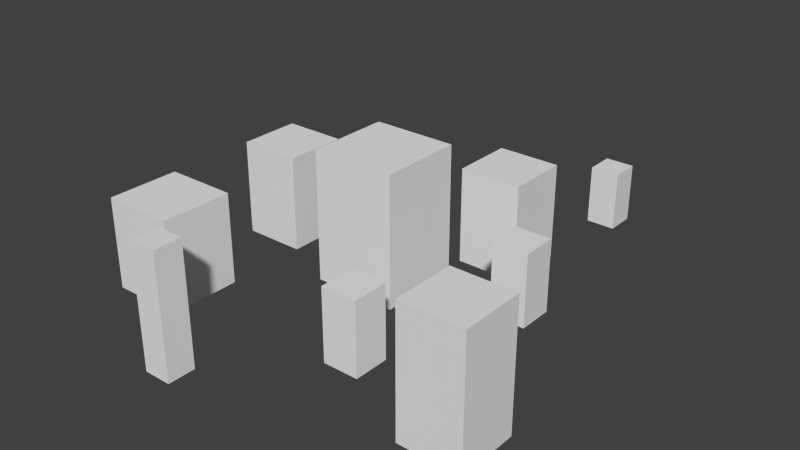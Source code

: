 # Source: city.blend  (saved by Blender 2.69.0; exported with 4.5.12 LTS)
import bpy
from mathutils import Matrix  # noqa: F401  (used for matrix-valued properties, if any)

bpy.ops.wm.read_factory_settings(use_empty=True)
scene = bpy.context.scene
scene.name = 'Scene'

# ---- collections
col_collection_1 = bpy.data.collections.new('Collection 1'); scene.collection.children.link(col_collection_1)

# ---- materials (node trees are filled in below, after node groups)
mat_material = bpy.data.materials.new('Material')
mat_material.alpha_threshold = 0.0
mat_material.use_transparent_shadow = False
mat_material.roughness = 0.5
mat_material.line_color = (0.0, 0.0, 0.0, 1.0)

# ---- material node trees

# ---- world
world_world = bpy.data.worlds.new('World'); scene.world = world_world
world_world.color = (0.05088, 0.05088, 0.05088)
world_world.use_sun_shadow = False
world_world.sun_shadow_jitter_overblur = 0.0
world_world.cycles.sampling_method = 'MANUAL'
world_world.cycles.sample_map_resolution = 256

# ---- meshes
me_cube = bpy.data.meshes.new('Cube')
me_cube.from_pydata([(0.08819, 0.1033, -0.04863), (0.08819, -0.1244, -0.04863), (-0.1395, -0.1244, -0.04863), (-0.1395, 0.1033, -0.04863), (0.08819, 0.1033, 0.303), (0.08819, -0.1244, 0.303), (-0.1395, -0.1244, 0.303), (-0.1395, 0.1033, 0.303), (0.1883, 0.4235, -0.1002), (0.1883, 0.2495, -0.1002), (0.01428, 0.2495, -0.1002), (0.01428, 0.4235, -0.1002), (0.1883, 0.4235, 0.1685), (0.1883, 0.2495, 0.1685), (0.01428, 0.2495, 0.1685), (0.01428, 0.4235, 0.1685), (-0.3635, 0.1913, -0.1002), (-0.3635, 0.01728, -0.1002), (-0.5375, 0.01728, -0.1002), (-0.5375, 0.1913, -0.1002), (-0.3635, 0.1913, 0.1685), (-0.3635, 0.01728, 0.1685), (-0.5375, 0.01728, 0.1685), (-0.5375, 0.1913, 0.1685), (-0.3506, -0.2214, -0.09211), (-0.3506, -0.4213, -0.09211), (-0.5504, -0.4213, -0.09211), (-0.5504, -0.2214, -0.09211), (-0.3506, -0.2214, 0.1604), (-0.3506, -0.4213, 0.1604), (-0.5504, -0.4213, 0.1604), (-0.5504, -0.2214, 0.1604), (0.5187, -0.234, -0.1426), (0.5187, -0.4088, -0.1426), (0.3439, -0.4088, -0.1426), (0.3439, -0.234, -0.1426), (0.5187, -0.234, 0.2109), (0.5187, -0.4088, 0.2109), (0.3439, -0.4088, 0.2109), (0.3439, -0.234, 0.2109), (0.2017, -0.2726, -0.06454), (0.2017, -0.3702, -0.06454), (0.1041, -0.3702, -0.06454), (0.1041, -0.2726, -0.06454), (0.2017, -0.2726, 0.1328), (0.2017, -0.3702, 0.1328), (0.1041, -0.3702, 0.1328), (0.1041, -0.2726, 0.1328), (0.3648, 0.1288, -0.06454), (0.3648, 0.03122, -0.06454), (0.2672, 0.03122, -0.06454), (0.2672, 0.1288, -0.06454), (0.3648, 0.1288, 0.1328), (0.3648, 0.03122, 0.1328), (0.2672, 0.03122, 0.1328), (0.2672, 0.1288, 0.1328), (0.2834, 0.6557, -0.04528), (0.2834, 0.5771, -0.04528), (0.2049, 0.5771, -0.04528), (0.2049, 0.6557, -0.04528), (0.2834, 0.6557, 0.1136), (0.2834, 0.5771, 0.1136), (0.2049, 0.5771, 0.1136), (0.2049, 0.6557, 0.1136), (-0.07523, 0.2458, -0.04528), (-0.07523, 0.1673, -0.04528), (-0.1538, 0.1673, -0.04528), (-0.1538, 0.2458, -0.04528), (-0.07523, 0.2458, 0.1136), (-0.07523, 0.1673, 0.1136), (-0.1538, 0.1673, 0.1136), (-0.1538, 0.2458, 0.1136), (-0.1853, 0.2458, -0.04528), (-0.1853, 0.1673, -0.04528), (-0.2638, 0.1673, -0.04528), (-0.2638, 0.2458, -0.04528), (-0.1853, 0.2458, 0.1136), (-0.1853, 0.1673, 0.1136), (-0.2638, 0.1673, 0.1136), (-0.2638, 0.2458, 0.1136), (-0.1853, -0.5025, -0.1383), (-0.1853, -0.5811, -0.1383), (-0.2638, -0.5811, -0.1383), (-0.2638, -0.5025, -0.1383), (-0.1853, -0.5025, 0.2066), (-0.1853, -0.5811, 0.2066), (-0.2638, -0.5811, 0.2066), (-0.2638, -0.5025, 0.2066)], [], [(0, 1, 2, 3), (4, 7, 6, 5), (0, 4, 5, 1), (1, 5, 6, 2), (2, 6, 7, 3), (4, 0, 3, 7), (8, 9, 10, 11), (12, 15, 14, 13), (8, 12, 13, 9), (9, 13, 14, 10), (10, 14, 15, 11), (12, 8, 11, 15), (16, 17, 18, 19), (20, 23, 22, 21), (16, 20, 21, 17), (17, 21, 22, 18), (18, 22, 23, 19), (20, 16, 19, 23), (24, 25, 26, 27), (28, 31, 30, 29), (24, 28, 29, 25), (25, 29, 30, 26), (26, 30, 31, 27), (28, 24, 27, 31), (32, 33, 34, 35), (36, 39, 38, 37), (32, 36, 37, 33), (33, 37, 38, 34), (34, 38, 39, 35), (36, 32, 35, 39), (40, 41, 42, 43), (44, 47, 46, 45), (40, 44, 45, 41), (41, 45, 46, 42), (42, 46, 47, 43), (44, 40, 43, 47), (48, 49, 50, 51), (52, 55, 54, 53), (48, 52, 53, 49), (49, 53, 54, 50), (50, 54, 55, 51), (52, 48, 51, 55), (56, 57, 58, 59), (60, 63, 62, 61), (56, 60, 61, 57), (57, 61, 62, 58), (58, 62, 63, 59), (60, 56, 59, 63), (64, 65, 66, 67), (68, 71, 70, 69), (64, 68, 69, 65), (65, 69, 70, 66), (66, 70, 71, 67), (68, 64, 67, 71), (72, 73, 74, 75), (76, 79, 78, 77), (72, 76, 77, 73), (73, 77, 78, 74), (74, 78, 79, 75), (76, 72, 75, 79), (80, 81, 82, 83), (84, 87, 86, 85), (80, 84, 85, 81), (81, 85, 86, 82), (82, 86, 87, 83), (84, 80, 83, 87)])
me_cube.materials.append(mat_material)
me_cube.use_remesh_preserve_volume = False
me_cube.use_remesh_preserve_attributes = False
me_cube.use_mirror_vertex_groups = False
me_cube.update()

# ---- objects
ob_cube = bpy.data.objects.new('Cube', me_cube)

# ---- transforms, parenting, visibility, modifiers, constraints
ob_cube.location = (0.0, 0.0, 0.0)
ob_cube.lock_rotations_4d = False
ob_cube.empty_display_type = 'ARROWS'
ob_cube.lineart.crease_threshold = 0.0

# ---- collection membership
col_collection_1.objects.link(ob_cube)

# ---- scene / render settings (as saved in the file)
scene.frame_start = 1; scene.frame_end = 250; scene.frame_set(1)
scene.render.engine = 'BLENDER_EEVEE_NEXT'
scene.render.image_settings.compression = 90
scene.render.resolution_percentage = 50
scene.render.dither_intensity = 0.0
scene.cycles.use_denoising = False
scene.cycles.samples = 10
scene.cycles.sampling_pattern = 'TABULATED_SOBOL'
scene.cycles.light_sampling_threshold = 0.0
scene.cycles.use_adaptive_sampling = False
scene.cycles.use_light_tree = False
scene.cycles.blur_glossy = 0.0
scene.cycles.volume_bounces = 1
scene.cycles.pixel_filter_type = 'GAUSSIAN'
scene.cycles.sample_clamp_indirect = 0.0
scene.view_settings.view_transform = 'Standard'
bpy.context.view_layer.update()

# ---- added for rendering (the .blend has no active camera and no usable light): camera, sun
cam_auto = bpy.data.cameras.new('AutoCamera')
cam_auto.lens = 50.0
cam_auto.sensor_width = 36.0
cam_auto.clip_end = 1000.0
ob_auto_camera = bpy.data.objects.new('AutoCamera', cam_auto)
scene.collection.objects.link(ob_auto_camera)
ob_auto_camera.location = (1.55189, -1.84396, 1.33434)
ob_auto_camera.rotation_euler = (1.09748, -7.21219e-08, 0.694738)
scene.camera = ob_auto_camera
light_auto_sun = bpy.data.lights.new('AutoSun', 'SUN')
light_auto_sun.energy = 3.0
light_auto_sun.angle = 0.0523599
ob_auto_sun = bpy.data.objects.new('AutoSun', light_auto_sun)
scene.collection.objects.link(ob_auto_sun)
ob_auto_sun.rotation_euler = (0.872665, 0.174533, 0.523599)
bpy.context.view_layer.update()

